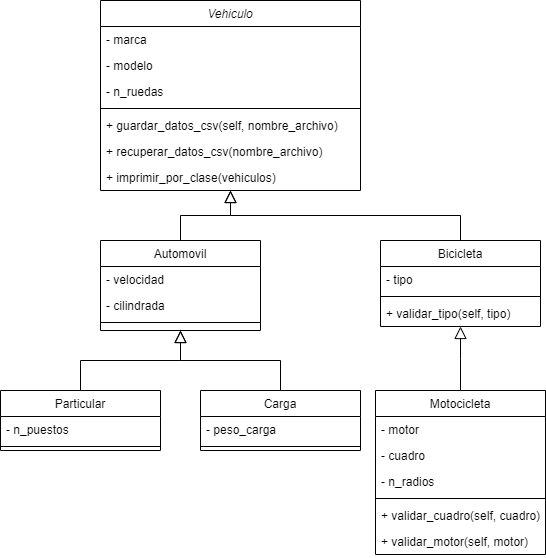

The diagram above was exported from draw.io. Its source (the exported page's mxGraphModel, read from the mxfile embedded in the PNG):
<mxGraphModel dx="521" dy="571" grid="1" gridSize="10" guides="1" tooltips="1" connect="1" arrows="1" fold="1" page="1" pageScale="1" pageWidth="827" pageHeight="1169" math="0" shadow="0">
  <root>
    <mxCell id="WIyWlLk6GJQsqaUBKTNV-0" />
    <mxCell id="WIyWlLk6GJQsqaUBKTNV-1" parent="WIyWlLk6GJQsqaUBKTNV-0" />
    <mxCell id="zkfFHV4jXpPFQw0GAbJ--0" value="Vehiculo" style="swimlane;fontStyle=2;align=center;verticalAlign=top;childLayout=stackLayout;horizontal=1;startSize=26;horizontalStack=0;resizeParent=1;resizeLast=0;collapsible=1;marginBottom=0;rounded=0;shadow=0;strokeWidth=1;" parent="WIyWlLk6GJQsqaUBKTNV-1" vertex="1">
      <mxGeometry x="120" y="120" width="260" height="190" as="geometry">
        <mxRectangle x="230" y="140" width="160" height="26" as="alternateBounds" />
      </mxGeometry>
    </mxCell>
    <mxCell id="zkfFHV4jXpPFQw0GAbJ--1" value="- marca" style="text;align=left;verticalAlign=top;spacingLeft=4;spacingRight=4;overflow=hidden;rotatable=0;points=[[0,0.5],[1,0.5]];portConstraint=eastwest;" parent="zkfFHV4jXpPFQw0GAbJ--0" vertex="1">
      <mxGeometry y="26" width="260" height="26" as="geometry" />
    </mxCell>
    <mxCell id="zkfFHV4jXpPFQw0GAbJ--2" value="- modelo" style="text;align=left;verticalAlign=top;spacingLeft=4;spacingRight=4;overflow=hidden;rotatable=0;points=[[0,0.5],[1,0.5]];portConstraint=eastwest;rounded=0;shadow=0;html=0;" parent="zkfFHV4jXpPFQw0GAbJ--0" vertex="1">
      <mxGeometry y="52" width="260" height="26" as="geometry" />
    </mxCell>
    <mxCell id="zkfFHV4jXpPFQw0GAbJ--3" value="- n_ruedas" style="text;align=left;verticalAlign=top;spacingLeft=4;spacingRight=4;overflow=hidden;rotatable=0;points=[[0,0.5],[1,0.5]];portConstraint=eastwest;rounded=0;shadow=0;html=0;" parent="zkfFHV4jXpPFQw0GAbJ--0" vertex="1">
      <mxGeometry y="78" width="260" height="26" as="geometry" />
    </mxCell>
    <mxCell id="zkfFHV4jXpPFQw0GAbJ--4" value="" style="line;html=1;strokeWidth=1;align=left;verticalAlign=middle;spacingTop=-1;spacingLeft=3;spacingRight=3;rotatable=0;labelPosition=right;points=[];portConstraint=eastwest;" parent="zkfFHV4jXpPFQw0GAbJ--0" vertex="1">
      <mxGeometry y="104" width="260" height="8" as="geometry" />
    </mxCell>
    <mxCell id="zkfFHV4jXpPFQw0GAbJ--5" value="+ guardar_datos_csv(self, nombre_archivo)" style="text;align=left;verticalAlign=top;spacingLeft=4;spacingRight=4;overflow=hidden;rotatable=0;points=[[0,0.5],[1,0.5]];portConstraint=eastwest;" parent="zkfFHV4jXpPFQw0GAbJ--0" vertex="1">
      <mxGeometry y="112" width="260" height="26" as="geometry" />
    </mxCell>
    <mxCell id="ssm7HrTPA21yciMO_Btt-0" value="+ recuperar_datos_csv(nombre_archivo)" style="text;align=left;verticalAlign=top;spacingLeft=4;spacingRight=4;overflow=hidden;rotatable=0;points=[[0,0.5],[1,0.5]];portConstraint=eastwest;" vertex="1" parent="zkfFHV4jXpPFQw0GAbJ--0">
      <mxGeometry y="138" width="260" height="26" as="geometry" />
    </mxCell>
    <mxCell id="ssm7HrTPA21yciMO_Btt-1" value="+ imprimir_por_clase(vehiculos)" style="text;align=left;verticalAlign=top;spacingLeft=4;spacingRight=4;overflow=hidden;rotatable=0;points=[[0,0.5],[1,0.5]];portConstraint=eastwest;" vertex="1" parent="zkfFHV4jXpPFQw0GAbJ--0">
      <mxGeometry y="164" width="260" height="26" as="geometry" />
    </mxCell>
    <mxCell id="zkfFHV4jXpPFQw0GAbJ--6" value="Automovil" style="swimlane;fontStyle=0;align=center;verticalAlign=top;childLayout=stackLayout;horizontal=1;startSize=26;horizontalStack=0;resizeParent=1;resizeLast=0;collapsible=1;marginBottom=0;rounded=0;shadow=0;strokeWidth=1;" parent="WIyWlLk6GJQsqaUBKTNV-1" vertex="1">
      <mxGeometry x="120" y="360" width="160" height="90" as="geometry">
        <mxRectangle x="130" y="380" width="160" height="26" as="alternateBounds" />
      </mxGeometry>
    </mxCell>
    <mxCell id="zkfFHV4jXpPFQw0GAbJ--7" value="- velocidad" style="text;align=left;verticalAlign=top;spacingLeft=4;spacingRight=4;overflow=hidden;rotatable=0;points=[[0,0.5],[1,0.5]];portConstraint=eastwest;" parent="zkfFHV4jXpPFQw0GAbJ--6" vertex="1">
      <mxGeometry y="26" width="160" height="26" as="geometry" />
    </mxCell>
    <mxCell id="zkfFHV4jXpPFQw0GAbJ--8" value="- cilindrada" style="text;align=left;verticalAlign=top;spacingLeft=4;spacingRight=4;overflow=hidden;rotatable=0;points=[[0,0.5],[1,0.5]];portConstraint=eastwest;rounded=0;shadow=0;html=0;" parent="zkfFHV4jXpPFQw0GAbJ--6" vertex="1">
      <mxGeometry y="52" width="160" height="26" as="geometry" />
    </mxCell>
    <mxCell id="zkfFHV4jXpPFQw0GAbJ--9" value="" style="line;html=1;strokeWidth=1;align=left;verticalAlign=middle;spacingTop=-1;spacingLeft=3;spacingRight=3;rotatable=0;labelPosition=right;points=[];portConstraint=eastwest;" parent="zkfFHV4jXpPFQw0GAbJ--6" vertex="1">
      <mxGeometry y="78" width="160" height="8" as="geometry" />
    </mxCell>
    <mxCell id="zkfFHV4jXpPFQw0GAbJ--12" value="" style="endArrow=block;endSize=10;endFill=0;shadow=0;strokeWidth=1;rounded=0;edgeStyle=elbowEdgeStyle;elbow=vertical;" parent="WIyWlLk6GJQsqaUBKTNV-1" source="zkfFHV4jXpPFQw0GAbJ--6" target="zkfFHV4jXpPFQw0GAbJ--0" edge="1">
      <mxGeometry width="160" relative="1" as="geometry">
        <mxPoint x="200" y="203" as="sourcePoint" />
        <mxPoint x="200" y="203" as="targetPoint" />
      </mxGeometry>
    </mxCell>
    <mxCell id="zkfFHV4jXpPFQw0GAbJ--13" value="Bicicleta" style="swimlane;fontStyle=0;align=center;verticalAlign=top;childLayout=stackLayout;horizontal=1;startSize=26;horizontalStack=0;resizeParent=1;resizeLast=0;collapsible=1;marginBottom=0;rounded=0;shadow=0;strokeWidth=1;" parent="WIyWlLk6GJQsqaUBKTNV-1" vertex="1">
      <mxGeometry x="400" y="360" width="160" height="86" as="geometry">
        <mxRectangle x="340" y="380" width="170" height="26" as="alternateBounds" />
      </mxGeometry>
    </mxCell>
    <mxCell id="zkfFHV4jXpPFQw0GAbJ--14" value="- tipo" style="text;align=left;verticalAlign=top;spacingLeft=4;spacingRight=4;overflow=hidden;rotatable=0;points=[[0,0.5],[1,0.5]];portConstraint=eastwest;" parent="zkfFHV4jXpPFQw0GAbJ--13" vertex="1">
      <mxGeometry y="26" width="160" height="26" as="geometry" />
    </mxCell>
    <mxCell id="zkfFHV4jXpPFQw0GAbJ--15" value="" style="line;html=1;strokeWidth=1;align=left;verticalAlign=middle;spacingTop=-1;spacingLeft=3;spacingRight=3;rotatable=0;labelPosition=right;points=[];portConstraint=eastwest;" parent="zkfFHV4jXpPFQw0GAbJ--13" vertex="1">
      <mxGeometry y="52" width="160" height="8" as="geometry" />
    </mxCell>
    <mxCell id="ssm7HrTPA21yciMO_Btt-17" value="+ validar_tipo(self, tipo)" style="text;align=left;verticalAlign=top;spacingLeft=4;spacingRight=4;overflow=hidden;rotatable=0;points=[[0,0.5],[1,0.5]];portConstraint=eastwest;" vertex="1" parent="zkfFHV4jXpPFQw0GAbJ--13">
      <mxGeometry y="60" width="160" height="26" as="geometry" />
    </mxCell>
    <mxCell id="zkfFHV4jXpPFQw0GAbJ--16" value="" style="endArrow=block;endSize=10;endFill=0;shadow=0;strokeWidth=1;rounded=0;edgeStyle=elbowEdgeStyle;elbow=vertical;" parent="WIyWlLk6GJQsqaUBKTNV-1" source="zkfFHV4jXpPFQw0GAbJ--13" target="zkfFHV4jXpPFQw0GAbJ--0" edge="1">
      <mxGeometry width="160" relative="1" as="geometry">
        <mxPoint x="210" y="373" as="sourcePoint" />
        <mxPoint x="310" y="271" as="targetPoint" />
      </mxGeometry>
    </mxCell>
    <mxCell id="ssm7HrTPA21yciMO_Btt-2" value="" style="endArrow=block;endSize=10;endFill=0;shadow=0;strokeWidth=1;rounded=0;edgeStyle=elbowEdgeStyle;elbow=vertical;" edge="1" parent="WIyWlLk6GJQsqaUBKTNV-1" source="ssm7HrTPA21yciMO_Btt-3" target="zkfFHV4jXpPFQw0GAbJ--6">
      <mxGeometry width="160" relative="1" as="geometry">
        <mxPoint x="200" y="520" as="sourcePoint" />
        <mxPoint x="180" y="460" as="targetPoint" />
      </mxGeometry>
    </mxCell>
    <mxCell id="ssm7HrTPA21yciMO_Btt-3" value="Particular" style="swimlane;fontStyle=0;align=center;verticalAlign=top;childLayout=stackLayout;horizontal=1;startSize=26;horizontalStack=0;resizeParent=1;resizeLast=0;collapsible=1;marginBottom=0;rounded=0;shadow=0;strokeWidth=1;" vertex="1" parent="WIyWlLk6GJQsqaUBKTNV-1">
      <mxGeometry x="20" y="510" width="160" height="60" as="geometry">
        <mxRectangle x="340" y="380" width="170" height="26" as="alternateBounds" />
      </mxGeometry>
    </mxCell>
    <mxCell id="ssm7HrTPA21yciMO_Btt-4" value="- n_puestos" style="text;align=left;verticalAlign=top;spacingLeft=4;spacingRight=4;overflow=hidden;rotatable=0;points=[[0,0.5],[1,0.5]];portConstraint=eastwest;" vertex="1" parent="ssm7HrTPA21yciMO_Btt-3">
      <mxGeometry y="26" width="160" height="26" as="geometry" />
    </mxCell>
    <mxCell id="ssm7HrTPA21yciMO_Btt-5" value="" style="line;html=1;strokeWidth=1;align=left;verticalAlign=middle;spacingTop=-1;spacingLeft=3;spacingRight=3;rotatable=0;labelPosition=right;points=[];portConstraint=eastwest;" vertex="1" parent="ssm7HrTPA21yciMO_Btt-3">
      <mxGeometry y="52" width="160" height="8" as="geometry" />
    </mxCell>
    <mxCell id="ssm7HrTPA21yciMO_Btt-6" value="Carga" style="swimlane;fontStyle=0;align=center;verticalAlign=top;childLayout=stackLayout;horizontal=1;startSize=26;horizontalStack=0;resizeParent=1;resizeLast=0;collapsible=1;marginBottom=0;rounded=0;shadow=0;strokeWidth=1;" vertex="1" parent="WIyWlLk6GJQsqaUBKTNV-1">
      <mxGeometry x="220" y="510" width="160" height="60" as="geometry">
        <mxRectangle x="340" y="380" width="170" height="26" as="alternateBounds" />
      </mxGeometry>
    </mxCell>
    <mxCell id="ssm7HrTPA21yciMO_Btt-7" value="- peso_carga" style="text;align=left;verticalAlign=top;spacingLeft=4;spacingRight=4;overflow=hidden;rotatable=0;points=[[0,0.5],[1,0.5]];portConstraint=eastwest;" vertex="1" parent="ssm7HrTPA21yciMO_Btt-6">
      <mxGeometry y="26" width="160" height="26" as="geometry" />
    </mxCell>
    <mxCell id="ssm7HrTPA21yciMO_Btt-8" value="" style="line;html=1;strokeWidth=1;align=left;verticalAlign=middle;spacingTop=-1;spacingLeft=3;spacingRight=3;rotatable=0;labelPosition=right;points=[];portConstraint=eastwest;" vertex="1" parent="ssm7HrTPA21yciMO_Btt-6">
      <mxGeometry y="52" width="160" height="8" as="geometry" />
    </mxCell>
    <mxCell id="ssm7HrTPA21yciMO_Btt-9" value="" style="endArrow=block;endSize=10;endFill=0;shadow=0;strokeWidth=1;rounded=0;edgeStyle=elbowEdgeStyle;elbow=vertical;" edge="1" parent="WIyWlLk6GJQsqaUBKTNV-1" source="ssm7HrTPA21yciMO_Btt-6" target="zkfFHV4jXpPFQw0GAbJ--6">
      <mxGeometry width="160" relative="1" as="geometry">
        <mxPoint x="110" y="520" as="sourcePoint" />
        <mxPoint x="210" y="460" as="targetPoint" />
      </mxGeometry>
    </mxCell>
    <mxCell id="ssm7HrTPA21yciMO_Btt-10" value="" style="endArrow=block;endSize=10;endFill=0;shadow=0;strokeWidth=1;rounded=0;edgeStyle=elbowEdgeStyle;elbow=vertical;" edge="1" parent="WIyWlLk6GJQsqaUBKTNV-1" source="ssm7HrTPA21yciMO_Btt-11" target="zkfFHV4jXpPFQw0GAbJ--13">
      <mxGeometry width="160" relative="1" as="geometry">
        <mxPoint x="480" y="520" as="sourcePoint" />
        <mxPoint x="210" y="460" as="targetPoint" />
      </mxGeometry>
    </mxCell>
    <mxCell id="ssm7HrTPA21yciMO_Btt-11" value="Motocicleta" style="swimlane;fontStyle=0;align=center;verticalAlign=top;childLayout=stackLayout;horizontal=1;startSize=26;horizontalStack=0;resizeParent=1;resizeLast=0;collapsible=1;marginBottom=0;rounded=0;shadow=0;strokeWidth=1;" vertex="1" parent="WIyWlLk6GJQsqaUBKTNV-1">
      <mxGeometry x="395" y="510" width="170" height="164" as="geometry">
        <mxRectangle x="340" y="380" width="170" height="26" as="alternateBounds" />
      </mxGeometry>
    </mxCell>
    <mxCell id="ssm7HrTPA21yciMO_Btt-12" value="- motor" style="text;align=left;verticalAlign=top;spacingLeft=4;spacingRight=4;overflow=hidden;rotatable=0;points=[[0,0.5],[1,0.5]];portConstraint=eastwest;" vertex="1" parent="ssm7HrTPA21yciMO_Btt-11">
      <mxGeometry y="26" width="170" height="26" as="geometry" />
    </mxCell>
    <mxCell id="ssm7HrTPA21yciMO_Btt-14" value="- cuadro" style="text;align=left;verticalAlign=top;spacingLeft=4;spacingRight=4;overflow=hidden;rotatable=0;points=[[0,0.5],[1,0.5]];portConstraint=eastwest;" vertex="1" parent="ssm7HrTPA21yciMO_Btt-11">
      <mxGeometry y="52" width="170" height="26" as="geometry" />
    </mxCell>
    <mxCell id="ssm7HrTPA21yciMO_Btt-15" value="- n_radios" style="text;align=left;verticalAlign=top;spacingLeft=4;spacingRight=4;overflow=hidden;rotatable=0;points=[[0,0.5],[1,0.5]];portConstraint=eastwest;" vertex="1" parent="ssm7HrTPA21yciMO_Btt-11">
      <mxGeometry y="78" width="170" height="26" as="geometry" />
    </mxCell>
    <mxCell id="ssm7HrTPA21yciMO_Btt-13" value="" style="line;html=1;strokeWidth=1;align=left;verticalAlign=middle;spacingTop=-1;spacingLeft=3;spacingRight=3;rotatable=0;labelPosition=right;points=[];portConstraint=eastwest;" vertex="1" parent="ssm7HrTPA21yciMO_Btt-11">
      <mxGeometry y="104" width="170" height="8" as="geometry" />
    </mxCell>
    <mxCell id="ssm7HrTPA21yciMO_Btt-18" value="+ validar_cuadro(self, cuadro)" style="text;align=left;verticalAlign=top;spacingLeft=4;spacingRight=4;overflow=hidden;rotatable=0;points=[[0,0.5],[1,0.5]];portConstraint=eastwest;" vertex="1" parent="ssm7HrTPA21yciMO_Btt-11">
      <mxGeometry y="112" width="170" height="26" as="geometry" />
    </mxCell>
    <mxCell id="ssm7HrTPA21yciMO_Btt-19" value="+ validar_motor(self, motor)" style="text;align=left;verticalAlign=top;spacingLeft=4;spacingRight=4;overflow=hidden;rotatable=0;points=[[0,0.5],[1,0.5]];portConstraint=eastwest;" vertex="1" parent="ssm7HrTPA21yciMO_Btt-11">
      <mxGeometry y="138" width="170" height="26" as="geometry" />
    </mxCell>
  </root>
</mxGraphModel>